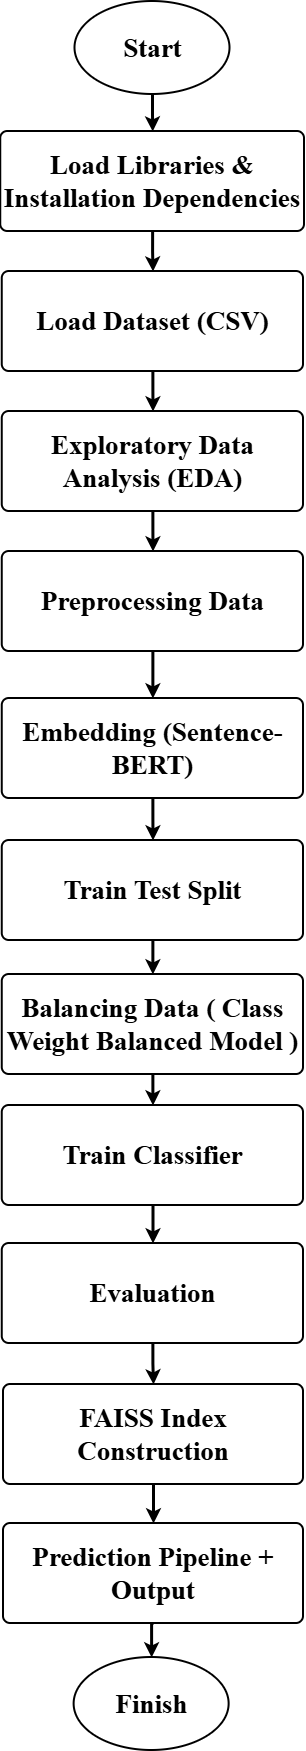

The diagram above was exported from draw.io. Its source (the exported page's mxGraphModel, read from the mxfile embedded in the PNG):
<mxGraphModel dx="872" dy="1565" grid="1" gridSize="10" guides="1" tooltips="1" connect="1" arrows="1" fold="1" page="1" pageScale="1" pageWidth="850" pageHeight="1100" math="0" shadow="0">
  <root>
    <mxCell id="0" />
    <mxCell id="1" parent="0" />
    <mxCell id="wmJ9WHKRyPZlLU5yt1nO-20" style="edgeStyle=orthogonalEdgeStyle;rounded=0;orthogonalLoop=1;jettySize=auto;html=1;exitX=0.5;exitY=1;exitDx=0;exitDy=0;strokeWidth=3;" parent="1" source="wmJ9WHKRyPZlLU5yt1nO-3" target="wmJ9WHKRyPZlLU5yt1nO-4" edge="1">
      <mxGeometry relative="1" as="geometry" />
    </mxCell>
    <mxCell id="wmJ9WHKRyPZlLU5yt1nO-3" value="&lt;font style=&quot;font-size: 27px;&quot; face=&quot;Times New Roman&quot;&gt;&lt;b style=&quot;&quot;&gt;Load Libraries &amp;amp; Installation Dependencies&lt;/b&gt;&lt;/font&gt;" style="rounded=1;whiteSpace=wrap;html=1;absoluteArcSize=1;arcSize=14;strokeWidth=2;" parent="1" vertex="1">
      <mxGeometry x="267.25" y="130" width="303.75" height="100" as="geometry" />
    </mxCell>
    <mxCell id="wmJ9WHKRyPZlLU5yt1nO-21" style="edgeStyle=orthogonalEdgeStyle;rounded=0;orthogonalLoop=1;jettySize=auto;html=1;exitX=0.5;exitY=1;exitDx=0;exitDy=0;strokeWidth=3;" parent="1" source="wmJ9WHKRyPZlLU5yt1nO-4" target="wmJ9WHKRyPZlLU5yt1nO-14" edge="1">
      <mxGeometry relative="1" as="geometry" />
    </mxCell>
    <mxCell id="wmJ9WHKRyPZlLU5yt1nO-4" value="&lt;font style=&quot;font-size: 27px;&quot; face=&quot;Times New Roman&quot;&gt;&lt;b style=&quot;&quot;&gt;Load Dataset (CSV)&lt;/b&gt;&lt;/font&gt;" style="rounded=1;whiteSpace=wrap;html=1;absoluteArcSize=1;arcSize=14;strokeWidth=2;" parent="1" vertex="1">
      <mxGeometry x="268.75" y="270" width="301.25" height="100" as="geometry" />
    </mxCell>
    <mxCell id="wmJ9WHKRyPZlLU5yt1nO-23" style="edgeStyle=orthogonalEdgeStyle;rounded=0;orthogonalLoop=1;jettySize=auto;html=1;exitX=0.5;exitY=1;exitDx=0;exitDy=0;entryX=0.5;entryY=0;entryDx=0;entryDy=0;strokeWidth=3;" parent="1" source="wmJ9WHKRyPZlLU5yt1nO-5" target="wmJ9WHKRyPZlLU5yt1nO-6" edge="1">
      <mxGeometry relative="1" as="geometry" />
    </mxCell>
    <mxCell id="wmJ9WHKRyPZlLU5yt1nO-5" value="&lt;font style=&quot;font-size: 27px;&quot; face=&quot;Times New Roman&quot;&gt;&lt;b style=&quot;&quot;&gt;Preprocessing Data&lt;/b&gt;&lt;/font&gt;" style="rounded=1;whiteSpace=wrap;html=1;absoluteArcSize=1;arcSize=14;strokeWidth=2;" parent="1" vertex="1">
      <mxGeometry x="268.75" y="550" width="301.25" height="100" as="geometry" />
    </mxCell>
    <mxCell id="wmJ9WHKRyPZlLU5yt1nO-24" style="edgeStyle=orthogonalEdgeStyle;rounded=0;orthogonalLoop=1;jettySize=auto;html=1;exitX=0.5;exitY=1;exitDx=0;exitDy=0;strokeWidth=3;" parent="1" source="wmJ9WHKRyPZlLU5yt1nO-6" target="wmJ9WHKRyPZlLU5yt1nO-7" edge="1">
      <mxGeometry relative="1" as="geometry" />
    </mxCell>
    <mxCell id="wmJ9WHKRyPZlLU5yt1nO-6" value="&lt;font face=&quot;Times New Roman&quot; style=&quot;font-size: 27px;&quot;&gt;&lt;b style=&quot;&quot;&gt;Embedding (Sentence-BERT)&lt;/b&gt;&lt;/font&gt;" style="rounded=1;whiteSpace=wrap;html=1;absoluteArcSize=1;arcSize=14;strokeWidth=2;" parent="1" vertex="1">
      <mxGeometry x="268.75" y="697" width="301.25" height="100" as="geometry" />
    </mxCell>
    <mxCell id="wmJ9WHKRyPZlLU5yt1nO-25" style="edgeStyle=orthogonalEdgeStyle;rounded=0;orthogonalLoop=1;jettySize=auto;html=1;exitX=0.5;exitY=1;exitDx=0;exitDy=0;entryX=0.5;entryY=0;entryDx=0;entryDy=0;strokeWidth=3;" parent="1" source="wmJ9WHKRyPZlLU5yt1nO-7" target="wmJ9WHKRyPZlLU5yt1nO-8" edge="1">
      <mxGeometry relative="1" as="geometry" />
    </mxCell>
    <mxCell id="wmJ9WHKRyPZlLU5yt1nO-7" value="&lt;font face=&quot;Times New Roman&quot; style=&quot;font-size: 27px;&quot;&gt;&lt;b style=&quot;&quot;&gt;Train Test Split&lt;/b&gt;&lt;/font&gt;" style="rounded=1;whiteSpace=wrap;html=1;absoluteArcSize=1;arcSize=14;strokeWidth=2;" parent="1" vertex="1">
      <mxGeometry x="268.75" y="839" width="301.25" height="100" as="geometry" />
    </mxCell>
    <mxCell id="wmJ9WHKRyPZlLU5yt1nO-26" style="edgeStyle=orthogonalEdgeStyle;rounded=0;orthogonalLoop=1;jettySize=auto;html=1;exitX=0.5;exitY=1;exitDx=0;exitDy=0;strokeWidth=3;" parent="1" source="wmJ9WHKRyPZlLU5yt1nO-8" target="wmJ9WHKRyPZlLU5yt1nO-9" edge="1">
      <mxGeometry relative="1" as="geometry" />
    </mxCell>
    <mxCell id="wmJ9WHKRyPZlLU5yt1nO-8" value="&lt;font face=&quot;Times New Roman&quot; style=&quot;font-size: 27px;&quot;&gt;&lt;b style=&quot;&quot;&gt;Balancing Data (&amp;nbsp;Class Weight Balanced Model )&lt;/b&gt;&lt;/font&gt;" style="rounded=1;whiteSpace=wrap;html=1;absoluteArcSize=1;arcSize=14;strokeWidth=2;" parent="1" vertex="1">
      <mxGeometry x="268.75" y="973" width="301.25" height="100" as="geometry" />
    </mxCell>
    <mxCell id="wmJ9WHKRyPZlLU5yt1nO-27" style="edgeStyle=orthogonalEdgeStyle;rounded=0;orthogonalLoop=1;jettySize=auto;html=1;strokeWidth=3;" parent="1" source="wmJ9WHKRyPZlLU5yt1nO-9" target="wmJ9WHKRyPZlLU5yt1nO-10" edge="1">
      <mxGeometry relative="1" as="geometry" />
    </mxCell>
    <mxCell id="wmJ9WHKRyPZlLU5yt1nO-9" value="&lt;font face=&quot;Times New Roman&quot; style=&quot;font-size: 27px;&quot;&gt;&lt;b style=&quot;&quot;&gt;Train Classifier&lt;/b&gt;&lt;/font&gt;" style="rounded=1;whiteSpace=wrap;html=1;absoluteArcSize=1;arcSize=14;strokeWidth=2;" parent="1" vertex="1">
      <mxGeometry x="268.75" y="1104" width="301.25" height="100" as="geometry" />
    </mxCell>
    <mxCell id="wmJ9WHKRyPZlLU5yt1nO-28" style="edgeStyle=orthogonalEdgeStyle;rounded=0;orthogonalLoop=1;jettySize=auto;html=1;exitX=0.5;exitY=1;exitDx=0;exitDy=0;entryX=0.5;entryY=0;entryDx=0;entryDy=0;strokeWidth=3;" parent="1" source="wmJ9WHKRyPZlLU5yt1nO-10" target="wmJ9WHKRyPZlLU5yt1nO-11" edge="1">
      <mxGeometry relative="1" as="geometry" />
    </mxCell>
    <mxCell id="wmJ9WHKRyPZlLU5yt1nO-10" value="&lt;font face=&quot;Times New Roman&quot; style=&quot;font-size: 27px;&quot;&gt;&lt;b style=&quot;&quot;&gt;Evaluation&lt;/b&gt;&lt;/font&gt;" style="rounded=1;whiteSpace=wrap;html=1;absoluteArcSize=1;arcSize=14;strokeWidth=2;" parent="1" vertex="1">
      <mxGeometry x="268.75" y="1242" width="301.25" height="100" as="geometry" />
    </mxCell>
    <mxCell id="wmJ9WHKRyPZlLU5yt1nO-29" style="edgeStyle=orthogonalEdgeStyle;rounded=0;orthogonalLoop=1;jettySize=auto;html=1;exitX=0.5;exitY=1;exitDx=0;exitDy=0;entryX=0.5;entryY=0;entryDx=0;entryDy=0;strokeWidth=3;" parent="1" source="wmJ9WHKRyPZlLU5yt1nO-11" target="wmJ9WHKRyPZlLU5yt1nO-12" edge="1">
      <mxGeometry relative="1" as="geometry" />
    </mxCell>
    <mxCell id="wmJ9WHKRyPZlLU5yt1nO-11" value="&lt;font face=&quot;Times New Roman&quot; style=&quot;font-size: 27px;&quot;&gt;&lt;b style=&quot;&quot;&gt;FAISS Index Construction&lt;/b&gt;&lt;/font&gt;" style="rounded=1;whiteSpace=wrap;html=1;absoluteArcSize=1;arcSize=14;strokeWidth=2;" parent="1" vertex="1">
      <mxGeometry x="270" y="1383" width="300" height="100" as="geometry" />
    </mxCell>
    <mxCell id="wmJ9WHKRyPZlLU5yt1nO-12" value="&lt;font face=&quot;Times New Roman&quot; style=&quot;font-size: 27px;&quot;&gt;&lt;b style=&quot;&quot;&gt;Prediction Pipeline + Output&lt;/b&gt;&lt;/font&gt;" style="rounded=1;whiteSpace=wrap;html=1;absoluteArcSize=1;arcSize=14;strokeWidth=2;" parent="1" vertex="1">
      <mxGeometry x="270" y="1522" width="300" height="100" as="geometry" />
    </mxCell>
    <mxCell id="wmJ9WHKRyPZlLU5yt1nO-13" value="&lt;font style=&quot;font-size: 27px;&quot; face=&quot;Times New Roman&quot;&gt;&lt;b style=&quot;&quot;&gt;Finish&lt;/b&gt;&lt;/font&gt;" style="strokeWidth=2;html=1;shape=mxgraph.flowchart.start_1;whiteSpace=wrap;" parent="1" vertex="1">
      <mxGeometry x="340.63" y="1656" width="155" height="93" as="geometry" />
    </mxCell>
    <mxCell id="wmJ9WHKRyPZlLU5yt1nO-22" style="edgeStyle=orthogonalEdgeStyle;rounded=0;orthogonalLoop=1;jettySize=auto;html=1;exitX=0.5;exitY=1;exitDx=0;exitDy=0;strokeWidth=3;" parent="1" source="wmJ9WHKRyPZlLU5yt1nO-14" target="wmJ9WHKRyPZlLU5yt1nO-5" edge="1">
      <mxGeometry relative="1" as="geometry" />
    </mxCell>
    <mxCell id="wmJ9WHKRyPZlLU5yt1nO-14" value="&lt;font style=&quot;font-size: 27px;&quot; face=&quot;Times New Roman&quot;&gt;&lt;b style=&quot;&quot;&gt;Exploratory Data Analysis (EDA)&lt;/b&gt;&lt;/font&gt;" style="rounded=1;whiteSpace=wrap;html=1;absoluteArcSize=1;arcSize=14;strokeWidth=2;" parent="1" vertex="1">
      <mxGeometry x="268.75" y="410" width="301.25" height="100" as="geometry" />
    </mxCell>
    <mxCell id="wmJ9WHKRyPZlLU5yt1nO-18" style="edgeStyle=orthogonalEdgeStyle;rounded=0;orthogonalLoop=1;jettySize=auto;html=1;strokeWidth=3;" parent="1" source="wmJ9WHKRyPZlLU5yt1nO-16" target="wmJ9WHKRyPZlLU5yt1nO-3" edge="1">
      <mxGeometry relative="1" as="geometry" />
    </mxCell>
    <mxCell id="wmJ9WHKRyPZlLU5yt1nO-16" value="&lt;font style=&quot;font-size: 27px;&quot; face=&quot;Times New Roman&quot;&gt;&lt;b style=&quot;&quot;&gt;Start&lt;/b&gt;&lt;/font&gt;" style="strokeWidth=2;html=1;shape=mxgraph.flowchart.start_1;whiteSpace=wrap;" parent="1" vertex="1">
      <mxGeometry x="341.5" width="155" height="93" as="geometry" />
    </mxCell>
    <mxCell id="wmJ9WHKRyPZlLU5yt1nO-30" style="edgeStyle=orthogonalEdgeStyle;rounded=0;orthogonalLoop=1;jettySize=auto;html=1;exitX=0.5;exitY=1;exitDx=0;exitDy=0;entryX=0.5;entryY=0;entryDx=0;entryDy=0;entryPerimeter=0;strokeWidth=3;" parent="1" source="wmJ9WHKRyPZlLU5yt1nO-12" target="wmJ9WHKRyPZlLU5yt1nO-13" edge="1">
      <mxGeometry relative="1" as="geometry" />
    </mxCell>
  </root>
</mxGraphModel>